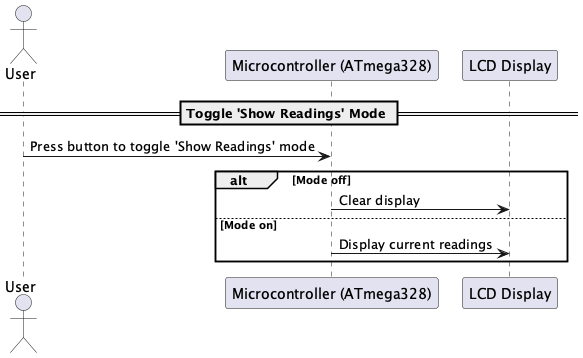

The diagram above was rendered by PlantUML. Its source (embedded in the PNG):
@startuml

== Toggle 'Show Readings' Mode ==
actor User
participant "Microcontroller (ATmega328)" as Microcontroller
participant "LCD Display" as LCD

User -> Microcontroller: Press button to toggle 'Show Readings' mode
alt Mode off
    Microcontroller -> LCD: Clear display
else Mode on
    Microcontroller -> LCD: Display current readings
end

@enduml